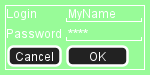

The diagram above was rendered by PlantUML. Its source (embedded in the PNG):
@startsalt
skinparam Backgroundcolor palegreen
{+
  Login    | "MyName   "
  Password | "****     "
  [Cancel] | [  OK   ]
}
@endsalt